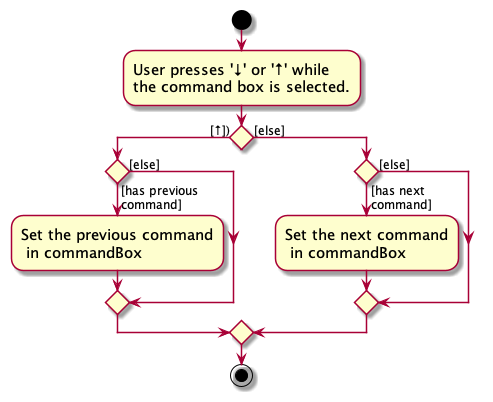

The diagram above was rendered by PlantUML. Its source (embedded in the PNG):
@startuml
skin rose
skinparam ActivityFontSize 15
skinparam ArrowFontSize 12
start
:User presses '↓' or '↑' while \nthe command box is selected.;

if () then ([↑]))
    if() then ([has previous\ncommand])
    :Set the previous command\n in commandBox;
    else ([else])
    endif
else ([else])
    if() then ([has next\ncommand])
    :Set the next command\n in commandBox;
    else ([else])
    endif
endif
stop
@enduml